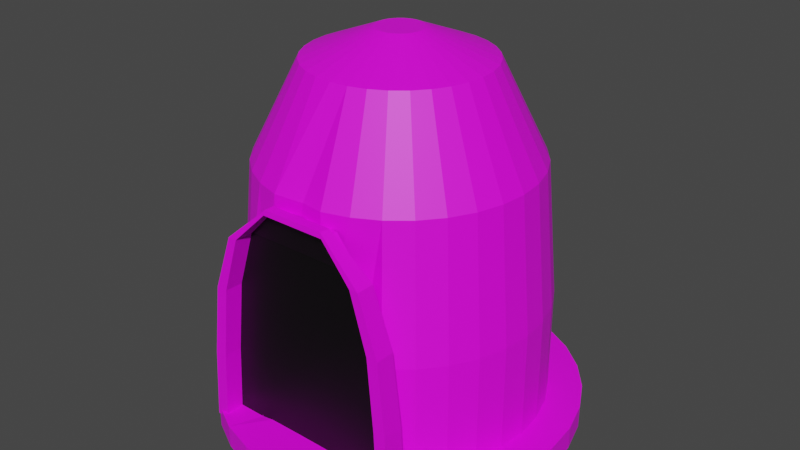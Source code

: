 # Source: Furnace.blend  (saved by Blender 2.80.75; exported with 4.5.12 LTS)
import bpy
from mathutils import Matrix  # noqa: F401  (used for matrix-valued properties, if any)

bpy.ops.wm.read_factory_settings(use_empty=True)
scene = bpy.context.scene
scene.name = 'Scene'

# ---- collections
col_collection = bpy.data.collections.new('Collection'); scene.collection.children.link(col_collection)

# ---- images (referenced by path relative to the original .blend; pixels are not part of the script)
import os
ASSET_DIR = os.environ.get("B2B_ASSET_DIR", "")  # directory of the original .blend (textures are referenced by path, not embedded)
HERE = os.path.dirname(os.path.abspath(__file__))  # packed textures are extracted next to this script under _unpacked/

def load_image(name, relpath, width, height, colorspace="sRGB"):
    """Load a texture the original file referenced (path relative to the .blend, or extracted next to this script)."""
    p = next((c for c in (os.path.join(HERE, relpath), os.path.join(ASSET_DIR, relpath)) if relpath and os.path.exists(c)), "")
    if p:
        img = bpy.data.images.load(p, check_existing=True)
        img.name = name
    else:  # same state as the original file: an image datablock whose file is absent (Cycles renders it pink)
        img = bpy.data.images.new(name, width, height)
        img.source = "FILE"
        img.filepath = "//" + (relpath or name)
    img.colorspace_settings.name = colorspace
    return img
img_stone_jpg = load_image('Stone.jpg', 'Stone.jpg', 1024, 1024, 'sRGB')

# ---- materials (node trees are filled in below, after node groups)
mat_material_001 = bpy.data.materials.new('Material.001')
mat_material_001.use_transparent_shadow = False
mat_material_002 = bpy.data.materials.new('Material.002')
mat_material_002.use_transparent_shadow = False
mat_material_003 = bpy.data.materials.new('Material.003')
mat_material_003.use_transparent_shadow = False

# ---- material node trees
mat_material_001.use_nodes = True; mat_material_001.node_tree.nodes.clear()
_N = mat_material_001.node_tree.nodes; _L = mat_material_001.node_tree.links
n0 = _N.new('ShaderNodeOutputMaterial'); n0.name = 'Material Output'; n0.location = (300, 300)
n1 = _N.new('ShaderNodeBsdfPrincipled'); n1.name = 'Principled BSDF'; n1.location = (10, 300)
n1.distribution = 'GGX'
n1.subsurface_method = 'BURLEY'
n1.inputs[3].default_value = 1.45
n1.inputs[27].default_value = (0.0, 0.0, 0.0, 1.0)
n1.inputs[28].default_value = 1.0
n2 = _N.new('ShaderNodeTexImage'); n2.name = 'Image Texture'; n2.location = (-280, 280)
n2.image = img_stone_jpg
_L.new(n1.outputs[0], n0.inputs[0])
_L.new(n2.outputs[0], n1.inputs[0])
n0.is_active_output = True
mat_material_002.use_nodes = True; mat_material_002.node_tree.nodes.clear()
_N = mat_material_002.node_tree.nodes; _L = mat_material_002.node_tree.links
n0 = _N.new('ShaderNodeOutputMaterial'); n0.name = 'Material Output'; n0.location = (300, 300)
n1 = _N.new('ShaderNodeBsdfPrincipled'); n1.name = 'Principled BSDF'; n1.location = (10, 300)
n1.distribution = 'GGX'
n1.subsurface_method = 'BURLEY'
n1.inputs[3].default_value = 1.45
n1.inputs[27].default_value = (0.0, 0.0, 0.0, 1.0)
n1.inputs[28].default_value = 1.0
n2 = _N.new('ShaderNodeTexImage'); n2.name = 'Image Texture'; n2.location = (-280, 280)
n2.image = img_stone_jpg
_L.new(n1.outputs[0], n0.inputs[0])
_L.new(n2.outputs[0], n1.inputs[0])
n0.is_active_output = True
mat_material_003.use_nodes = True; mat_material_003.node_tree.nodes.clear()
_N = mat_material_003.node_tree.nodes; _L = mat_material_003.node_tree.links
n0 = _N.new('ShaderNodeOutputMaterial'); n0.name = 'Material Output'; n0.location = (300, 300)
n1 = _N.new('ShaderNodeBsdfPrincipled'); n1.name = 'Principled BSDF'; n1.location = (10, 300)
n1.distribution = 'GGX'
n1.subsurface_method = 'BURLEY'
n1.inputs[0].default_value = (0.0, 0.0, 0.0, 1.0)
n1.inputs[3].default_value = 1.45
n1.inputs[27].default_value = (0.0, 0.0, 0.0, 1.0)
n1.inputs[28].default_value = 1.0
_L.new(n1.outputs[0], n0.inputs[0])
n0.is_active_output = True

# ---- world
world_world = bpy.data.worlds.new('World'); scene.world = world_world
world_world.use_nodes = True; world_world.node_tree.nodes.clear()
_N = world_world.node_tree.nodes; _L = world_world.node_tree.links
n0 = _N.new('ShaderNodeOutputWorld'); n0.name = 'World Output'; n0.location = (300, 300)
n1 = _N.new('ShaderNodeBackground'); n1.name = 'Background'; n1.location = (10, 300)
n1.inputs[0].default_value = (0.05088, 0.05088, 0.05088, 1.0)
_L.new(n1.outputs[0], n0.inputs[0])
n0.is_active_output = True
world_world.color = (0.05088, 0.05088, 0.05088)
world_world.use_sun_shadow = False
world_world.sun_shadow_jitter_overblur = 0.0

# ---- meshes
me_cylinder = bpy.data.meshes.new('Cylinder')
me_cylinder.from_pydata([(-8.104e-05, 0.8131, -0.1053), (-8.11e-05, 0.6609, -0.001799), (0.1584, 0.7975, -0.1053), (0.1288, 0.6482, -0.001799), (0.3109, 0.7512, -0.1053), (0.2526, 0.6106, -0.001799), (0.4514, 0.6761, -0.1053), (0.3668, 0.5496, -0.001799), (0.5745, 0.5751, -0.1053), (0.4669, 0.4675, -0.001799), (0.6756, 0.452, -0.1053), (0.549, 0.3674, -0.001799), (0.7507, 0.3115, -0.1053), (0.61, 0.2532, -0.001799), (0.7969, 0.159, -0.1053), (0.6476, 0.1293, -0.001799), (0.8125, 0.0005037, -0.1053), (0.6603, 0.0005037, -0.001799), (0.7969, -0.158, -0.1053), (0.6476, -0.1283, -0.001799), (0.7507, -0.3105, -0.1053), (0.61, -0.2522, -0.001799), (0.6756, -0.4509, -0.1053), (0.549, -0.3664, -0.001799), (0.5745, -0.5741, -0.1053), (0.4669, -0.4665, -0.001799), (0.4514, -0.6751, -0.1053), (0.3668, -0.5486, -0.001799), (0.3109, -0.7502, -0.1053), (0.2526, -0.6096, -0.001799), (0.1584, -0.7965, -0.1053), (0.09933, -0.5635, 0.0103), (-8.13e-05, -0.8121, -0.1053), (-0.0295, -0.5761, 0.0103), (-0.1586, -0.7965, -0.1053), (-0.1583, -0.5635, 0.0103), (-0.311, -0.7502, -0.1053), (-0.2528, -0.6096, -0.001799), (-0.4515, -0.6751, -0.1053), (-0.367, -0.5486, -0.001799), (-0.5747, -0.5741, -0.1053), (-0.467, -0.4665, -0.001799), (-0.6757, -0.4509, -0.1053), (-0.5492, -0.3664, -0.001799), (-0.7508, -0.3105, -0.1053), (-0.6102, -0.2522, -0.001799), (-0.7971, -0.158, -0.1053), (-0.6478, -0.1283, -0.001799), (-0.8127, 0.0005044, -0.1053), (-0.6605, 0.0005043, -0.001799), (-0.7971, 0.159, -0.1053), (-0.6478, 0.1293, -0.001799), (-0.7508, 0.3115, -0.1053), (-0.6102, 0.2532, -0.001799), (-0.6757, 0.452, -0.1053), (-0.5492, 0.3674, -0.001799), (-0.5747, 0.5751, -0.1053), (-0.467, 0.4675, -0.001799), (-0.4515, 0.6761, -0.1053), (-0.367, 0.5496, -0.001799), (-0.311, 0.7512, -0.1053), (-0.2528, 0.6106, -0.001799), (-0.1586, 0.7975, -0.1053), (-0.1289, 0.6482, -0.001799), (0.1584, 0.7975, -0.001799), (-8.104e-05, 0.8131, -0.001799), (0.3109, 0.7512, -0.001799), (0.4514, 0.6761, -0.001799), (0.5745, 0.5751, -0.001799), (0.6756, 0.452, -0.001799), (0.7507, 0.3115, -0.001799), (0.7969, 0.159, -0.001799), (0.8125, 0.0005037, -0.001799), (0.7969, -0.158, -0.001799), (0.7507, -0.3105, -0.001799), (0.6756, -0.4509, -0.001799), (0.5745, -0.5741, -0.001799), (0.4514, -0.6751, -0.001799), (0.3109, -0.7502, -0.001799), (0.1584, -0.7965, -0.001799), (-8.13e-05, -0.8121, -0.001799), (-0.1586, -0.7965, -0.001799), (-0.311, -0.7502, -0.001799), (-0.4515, -0.6751, -0.001799), (-0.5747, -0.5741, -0.001799), (-0.6757, -0.4509, -0.001799), (-0.7508, -0.3105, -0.001799), (-0.7971, -0.158, -0.001799), (-0.8127, 0.0005044, -0.001799), (-0.7971, 0.159, -0.001799), (-0.7508, 0.3115, -0.001799), (-0.6757, 0.452, -0.001799), (-0.5747, 0.5751, -0.001799), (-0.4515, 0.6761, -0.001799), (-0.311, 0.7512, -0.001799), (-0.1586, 0.7975, -0.001799), (-8.11e-05, 0.6609, 0.4777), (0.1288, 0.6482, 0.4777), (0.2526, 0.6106, 0.4777), (0.3668, 0.5496, 0.4777), (0.4669, 0.4675, 0.4777), (0.549, 0.3674, 0.4777), (0.61, 0.2532, 0.4777), (0.6476, 0.1293, 0.4777), (0.6603, 0.0005037, 0.4777), (0.6476, -0.1283, 0.4777), (0.61, -0.2522, 0.4777), (0.549, -0.3664, 0.4777), (0.4669, -0.4665, 0.4777), (0.3668, -0.5486, 0.4777), (0.2526, -0.5364, 0.4741), (0.1361, -0.5999, 0.6146), (0.009457, -0.5903, 0.484), (-0.1289, -0.574, 0.4741), (-0.2419, -0.5704, 0.4698), (-0.367, -0.5486, 0.4777), (-0.467, -0.4665, 0.4777), (-0.5492, -0.3664, 0.4777), (-0.6102, -0.2522, 0.4777), (-0.6478, -0.1283, 0.4777), (-0.6605, 0.0005043, 0.4777), (-0.6478, 0.1293, 0.4777), (-0.6102, 0.2532, 0.4777), (-0.5492, 0.3674, 0.4777), (-0.467, 0.4675, 0.4777), (-0.367, 0.5496, 0.4777), (-0.2528, 0.6106, 0.4777), (-0.1289, 0.6482, 0.4777), (-8.108e-05, 0.6077, 1.083), (0.1184, 0.596, 1.083), (0.2323, 0.5614, 1.083), (0.3372, 0.5053, 1.083), (0.4292, 0.4298, 1.083), (0.5047, 0.3378, 1.083), (0.5609, 0.2328, 1.083), (0.5954, 0.119, 1.083), (0.6071, 0.0005037, 1.083), (0.5954, -0.1179, 1.083), (0.5609, -0.2318, 1.083), (0.5047, -0.3368, 1.083), (0.4292, -0.4288, 1.083), (0.3372, -0.5043, 1.083), (0.2323, -0.5604, 1.083), (0.1184, -0.595, 1.083), (0.0169, -0.5806, 1.081), (-0.1185, -0.595, 1.083), (-0.2324, -0.5604, 1.083), (-0.3374, -0.5043, 1.083), (-0.4294, -0.4288, 1.083), (-0.5049, -0.3368, 1.083), (-0.561, -0.2318, 1.083), (-0.5956, -0.1179, 1.083), (-0.6072, 0.0005042, 1.083), (-0.5956, 0.119, 1.083), (-0.561, 0.2329, 1.083), (-0.5049, 0.3378, 1.083), (-0.4294, 0.4298, 1.083), (-0.3374, 0.5053, 1.083), (-0.2324, 0.5614, 1.083), (-0.1185, 0.596, 1.083), (-8.105e-05, 0.4003, 1.5), (0.07791, 0.3926, 1.5), (0.1529, 0.3698, 1.5), (0.222, 0.3329, 1.5), (0.2826, 0.2832, 1.5), (0.3323, 0.2226, 1.5), (0.3693, 0.1535, 1.5), (0.392, 0.07849, 1.5), (0.3997, 0.0005037, 1.5), (0.392, -0.07749, 1.5), (0.3693, -0.1525, 1.5), (0.3323, -0.2216, 1.5), (0.2826, -0.2822, 1.5), (0.222, -0.3319, 1.5), (0.1529, -0.3688, 1.5), (0.07791, -0.3916, 1.5), (-8.114e-05, -0.3993, 1.5), (-0.07807, -0.3916, 1.5), (-0.1531, -0.3688, 1.5), (-0.2222, -0.3319, 1.5), (-0.2828, -0.2822, 1.5), (-0.3325, -0.2216, 1.5), (-0.3694, -0.1525, 1.5), (-0.3922, -0.07749, 1.5), (-0.3998, 0.0005041, 1.5), (-0.3922, 0.07849, 1.5), (-0.3694, 0.1535, 1.5), (-0.3325, 0.2226, 1.5), (-0.2828, 0.2832, 1.5), (-0.2222, 0.3329, 1.5), (-0.1531, 0.3698, 1.5), (-0.07807, 0.3926, 1.5), (-8.093e-05, 0.1033, 1.618), (0.01997, 0.1013, 1.618), (0.03926, 0.09547, 1.618), (0.05703, 0.08597, 1.618), (0.07261, 0.07319, 1.618), (0.08539, 0.05761, 1.618), (0.09489, 0.03984, 1.618), (0.1007, 0.02056, 1.618), (0.1027, 0.0005038, 1.618), (0.1007, -0.01955, 1.618), (0.09489, -0.03883, 1.618), (0.08539, -0.05661, 1.618), (0.07261, -0.07218, 1.618), (0.05703, -0.08497, 1.618), (0.03926, -0.09447, 1.618), (0.01997, -0.1003, 1.618), (-8.096e-05, -0.1023, 1.618), (-0.02014, -0.1003, 1.618), (-0.03942, -0.09447, 1.618), (-0.05719, -0.08497, 1.618), (-0.07277, -0.07218, 1.618), (-0.08555, -0.05661, 1.618), (-0.09505, -0.03883, 1.618), (-0.1009, -0.01955, 1.618), (-0.1029, 0.0005039, 1.618), (-0.1009, 0.02056, 1.618), (-0.09505, 0.03984, 1.618), (-0.08555, 0.05761, 1.618), (-0.07277, 0.07319, 1.618), (-0.05719, 0.08597, 1.618), (-0.03942, 0.09547, 1.618), (-0.02013, 0.1013, 1.618)], [], [(0, 65, 64, 2), (2, 64, 66, 4), (4, 66, 67, 6), (6, 67, 68, 8), (8, 68, 69, 10), (10, 69, 70, 12), (12, 70, 71, 14), (14, 71, 72, 16), (16, 72, 73, 18), (18, 73, 74, 20), (20, 74, 75, 22), (22, 75, 76, 24), (24, 76, 77, 26), (26, 77, 78, 28), (28, 78, 79, 30), (30, 79, 80, 32), (32, 80, 81, 34), (34, 81, 82, 36), (36, 82, 83, 38), (38, 83, 84, 40), (40, 84, 85, 42), (42, 85, 86, 44), (44, 86, 87, 46), (46, 87, 88, 48), (48, 88, 89, 50), (50, 89, 90, 52), (52, 90, 91, 54), (54, 91, 92, 56), (56, 92, 93, 58), (58, 93, 94, 60), (39, 37, 114, 115), (60, 94, 95, 62), (62, 95, 65, 0), (0, 2, 4, 6, 8, 10, 12, 14, 16, 18, 20, 22, 24, 26, 28, 30, 32, 34, 36, 38, 40, 42, 44, 46, 48, 50, 52, 54, 56, 58, 60, 62), (1, 3, 64, 65), (3, 5, 66, 64), (5, 7, 67, 66), (7, 9, 68, 67), (9, 11, 69, 68), (11, 13, 70, 69), (13, 15, 71, 70), (15, 17, 72, 71), (17, 19, 73, 72), (19, 21, 74, 73), (21, 23, 75, 74), (23, 25, 76, 75), (25, 27, 77, 76), (27, 29, 78, 77), (29, 31, 79, 78), (31, 33, 80, 79), (33, 35, 81, 80), (35, 37, 82, 81), (37, 39, 83, 82), (39, 41, 84, 83), (41, 43, 85, 84), (43, 45, 86, 85), (45, 47, 87, 86), (47, 49, 88, 87), (49, 51, 89, 88), (51, 53, 90, 89), (53, 55, 91, 90), (55, 57, 92, 91), (57, 59, 93, 92), (59, 61, 94, 93), (61, 63, 95, 94), (63, 1, 65, 95), (118, 117, 149, 150), (13, 11, 101, 102), (41, 39, 115, 116), (15, 13, 102, 103), (43, 41, 116, 117), (17, 15, 103, 104), (45, 43, 117, 118), (19, 17, 104, 105), (47, 45, 118, 119), (21, 19, 105, 106), (49, 47, 119, 120), (23, 21, 106, 107), (51, 49, 120, 121), (25, 23, 107, 108), (53, 51, 121, 122), (27, 25, 108, 109), (55, 53, 122, 123), (29, 27, 109, 110), (3, 1, 96, 97), (57, 55, 123, 124), (31, 29, 110, 111), (5, 3, 97, 98), (59, 57, 124, 125), (33, 31, 111, 112), (7, 5, 98, 99), (61, 59, 125, 126), (35, 33, 112, 113), (9, 7, 99, 100), (63, 61, 126, 127), (37, 35, 113, 114), (11, 9, 100, 101), (1, 63, 127, 96), (153, 152, 184, 185), (105, 104, 136, 137), (119, 118, 150, 151), (106, 105, 137, 138), (120, 119, 151, 152), (107, 106, 138, 139), (121, 120, 152, 153), (108, 107, 139, 140), (122, 121, 153, 154), (109, 108, 140, 141), (123, 122, 154, 155), (110, 109, 141, 142), (97, 96, 128, 129), (124, 123, 155, 156), (111, 110, 142, 143), (98, 97, 129, 130), (125, 124, 156, 157), (112, 111, 143, 144), (99, 98, 130, 131), (126, 125, 157, 158), (113, 112, 144, 145), (100, 99, 131, 132), (127, 126, 158, 159), (114, 113, 145, 146), (101, 100, 132, 133), (96, 127, 159, 128), (115, 114, 146, 147), (102, 101, 133, 134), (116, 115, 147, 148), (103, 102, 134, 135), (117, 116, 148, 149), (104, 103, 135, 136), (188, 187, 219, 220), (140, 139, 171, 172), (154, 153, 185, 186), (141, 140, 172, 173), (155, 154, 186, 187), (142, 141, 173, 174), (129, 128, 160, 161), (156, 155, 187, 188), (143, 142, 174, 175), (130, 129, 161, 162), (157, 156, 188, 189), (144, 143, 175, 176), (131, 130, 162, 163), (158, 157, 189, 190), (145, 144, 176, 177), (132, 131, 163, 164), (159, 158, 190, 191), (146, 145, 177, 178), (133, 132, 164, 165), (128, 159, 191, 160), (147, 146, 178, 179), (134, 133, 165, 166), (148, 147, 179, 180), (135, 134, 166, 167), (149, 148, 180, 181), (136, 135, 167, 168), (150, 149, 181, 182), (137, 136, 168, 169), (151, 150, 182, 183), (138, 137, 169, 170), (152, 151, 183, 184), (139, 138, 170, 171), (193, 192, 223, 222, 221, 220, 219, 218, 217, 216, 215, 214, 213, 212, 211, 210, 209, 208, 207, 206, 205, 204, 203, 202, 201, 200, 199, 198, 197, 196, 195, 194), (175, 174, 206, 207), (162, 161, 193, 194), (189, 188, 220, 221), (176, 175, 207, 208), (163, 162, 194, 195), (190, 189, 221, 222), (177, 176, 208, 209), (164, 163, 195, 196), (191, 190, 222, 223), (178, 177, 209, 210), (165, 164, 196, 197), (160, 191, 223, 192), (179, 178, 210, 211), (166, 165, 197, 198), (180, 179, 211, 212), (167, 166, 198, 199), (181, 180, 212, 213), (168, 167, 199, 200), (182, 181, 213, 214), (169, 168, 200, 201), (183, 182, 214, 215), (170, 169, 201, 202), (184, 183, 215, 216), (171, 170, 202, 203), (185, 184, 216, 217), (172, 171, 203, 204), (186, 185, 217, 218), (173, 172, 204, 205), (187, 186, 218, 219), (174, 173, 205, 206), (161, 160, 192, 193)])
_uv = me_cylinder.uv_layers.new(name='UVMap')
_uv.uv.foreach_set('vector', [1.592, 1.287, 1.694, 1.287, 1.7, 1.535, 1.598, 1.535, 1.598, 1.535, 1.7, 1.535, 1.709, 1.758, 1.607, 1.758, 1.607, 1.758, 1.709, 1.758, 1.72, 1.949, 1.619, 1.949, 1.487, -0.1695, 1.589, -0.1713, 1.578, 0.01895, 1.477, 0.02071, 1.477, 0.02071, 1.578, 0.01895, 1.571, 0.2426, 1.469, 0.2444, 1.469, 0.2444, 1.571, 0.2426, 1.566, 0.491, 1.464, 0.4928, 1.464, 0.4928, 1.566, 0.491, 1.564, 0.7547, 1.463, 0.7564, 1.463, 0.7564, 1.564, 0.7547, 1.566, 1.023, 1.464, 1.025, 1.464, 1.025, 1.566, 1.023, 1.571, 1.287, 1.469, 1.289, 1.469, 1.289, 1.571, 1.287, 1.578, 1.535, 1.477, 1.537, 1.477, 1.537, 1.578, 1.535, 1.589, 1.759, 1.487, 1.76, 1.361, -0.1704, 1.463, -0.1713, 1.454, 0.0265, 1.352, 0.02737, 1.352, 0.02737, 1.454, 0.0265, 1.448, 0.256, 1.346, 0.2569, 1.346, 0.2569, 1.448, 0.256, 1.444, 0.5084, 1.342, 0.5093, 1.342, 0.5093, 1.444, 0.5084, 1.442, 0.774, 1.34, 0.7748, 1.34, 0.7748, 1.442, 0.774, 1.444, 1.043, 1.342, 1.043, 1.342, 1.043, 1.444, 1.043, 1.448, 1.304, 1.346, 1.305, 1.346, 1.305, 1.448, 1.304, 1.454, 1.548, 1.352, 1.548, 1.352, 1.548, 1.454, 1.548, 1.463, 1.765, 1.361, 1.766, 1.239, -0.1713, 1.34, -0.1713, 1.331, 0.05219, 1.23, 0.05219, 1.23, 0.05219, 1.331, 0.05219, 1.325, 0.3005, 1.224, 0.3005, 1.224, 0.3005, 1.325, 0.3005, 1.322, 0.5641, 1.22, 0.5641, 1.22, 0.5641, 1.322, 0.5641, 1.322, 0.8329, 1.22, 0.8329, 1.22, 0.8329, 1.322, 0.8329, 1.325, 1.097, 1.224, 1.097, 1.224, 1.097, 1.325, 1.097, 1.331, 1.345, 1.23, 1.345, 1.23, 1.345, 1.331, 1.345, 1.34, 1.568, 1.239, 1.568, 1.619, -0.1713, 1.72, -0.1713, 1.709, 0.01876, 1.607, 0.01876, 1.607, 0.01876, 1.709, 0.01876, 1.7, 0.2423, 1.598, 0.2423, 1.598, 0.2423, 1.7, 0.2423, 1.694, 0.4906, 1.592, 0.4906, 1.592, 0.4906, 1.694, 0.4906, 1.69, 0.7542, 1.589, 0.7542, 1.589, -2.74, 1.692, -2.751, 1.708, -1.953, 1.589, -1.934, 1.589, 0.7542, 1.69, 0.7542, 1.69, 1.023, 1.589, 1.023, 1.589, 1.023, 1.69, 1.023, 1.694, 1.287, 1.592, 1.287, -1.811, -0.9991, -1.842, -1.263, -1.842, -1.532, -1.811, -1.795, -1.751, -2.043, -1.664, -2.267, -1.553, -2.457, -1.422, -2.606, -1.277, -2.709, -1.123, -2.762, -0.9653, -2.762, -0.8111, -2.709, -0.6659, -2.606, -0.5351, -2.457, -0.424, -2.267, -0.3366, -2.043, -0.2765, -1.795, -0.2458, -1.532, -0.2458, -1.263, -0.2765, -0.9991, -0.3366, -0.7508, -0.424, -0.5273, -0.5351, -0.3372, -0.6659, -0.1879, -0.8111, -0.08504, -0.9653, -0.0326, -1.123, -0.0326, -1.277, -0.08504, -1.422, -0.1879, -1.553, -0.3372, -1.664, -0.5273, -1.751, -0.7508, -1.108, 0.223, -1.233, 0.2656, -1.277, 0.01984, -1.123, -0.0326, -1.233, 0.2656, -1.351, 0.3492, -1.422, 0.1227, -1.277, 0.01984, -1.351, 0.3492, -1.457, 0.4706, -1.553, 0.272, -1.422, 0.1227, -1.457, 0.4706, -1.548, 0.625, -1.664, 0.4621, -1.553, 0.272, -1.548, 0.625, -1.619, 0.8067, -1.751, 0.6856, -1.664, 0.4621, -1.619, 0.8067, -1.668, 1.008, -1.811, 0.9339, -1.751, 0.6856, -1.668, 1.008, -1.693, 1.223, -1.842, 1.198, -1.811, 0.9339, -1.693, 1.223, -1.693, 1.441, -1.842, 1.466, -1.842, 1.198, -1.693, 1.441, -1.668, 1.655, -1.811, 1.73, -1.842, 1.466, -1.668, 1.655, -1.619, 1.857, -1.751, 1.978, -1.811, 1.73, -1.619, 1.857, -1.548, 2.039, -1.664, 2.202, -1.751, 1.978, -1.548, 2.039, -1.457, 2.193, -1.553, 2.392, -1.664, 2.202, -1.457, 2.193, -1.351, 2.315, -1.422, 2.541, -1.553, 2.392, -1.351, 2.315, -1.233, 2.398, -1.277, 2.644, -1.422, 2.541, -1.233, 2.398, -1.087, 2.295, -1.123, 2.696, -1.277, 2.644, -1.087, 2.295, -0.9592, 2.295, -0.9653, 2.696, -1.123, 2.696, -0.9592, 2.295, -0.8339, 2.253, -0.8111, 2.644, -0.9653, 2.696, -0.8339, 2.253, -0.7367, 2.315, -0.6659, 2.541, -0.8111, 2.644, -0.7367, 2.315, -0.6304, 2.193, -0.5351, 2.392, -0.6659, 2.541, -0.6304, 2.193, -0.5401, 2.039, -0.424, 2.202, -0.5351, 2.392, -0.5401, 2.039, -0.4691, 1.857, -0.3366, 1.978, -0.424, 2.202, -0.4691, 1.857, -0.4202, 1.655, -0.2765, 1.73, -0.3366, 1.978, -0.4202, 1.655, -0.3953, 1.441, -0.2458, 1.466, -0.2765, 1.73, -0.3953, 1.441, -0.3953, 1.223, -0.2458, 1.198, -0.2458, 1.466, -0.3953, 1.223, -0.4202, 1.008, -0.2765, 0.9339, -0.2458, 1.198, -0.4202, 1.008, -0.4691, 0.8067, -0.3366, 0.6856, -0.2765, 0.9339, -0.4691, 0.8067, -0.5401, 0.625, -0.424, 0.4621, -0.3366, 0.6856, -0.5401, 0.625, -0.6304, 0.4706, -0.5351, 0.272, -0.424, 0.4621, -0.6304, 0.4706, -0.7367, 0.3492, -0.6659, 0.1227, -0.5351, 0.272, -0.7367, 0.3492, -0.8547, 0.2656, -0.8111, 0.01984, -0.6659, 0.1227, -0.8547, 0.2656, -0.98, 0.223, -0.9653, -0.0326, -0.8111, 0.01984, -0.98, 0.223, -1.108, 0.223, -1.123, -0.0326, -0.9653, -0.0326, 0.3219, -1.957, 0.4472, -1.952, 0.432, -0.928, 0.3168, -0.9321, 0.3569, -0.1669, 0.4749, -0.1583, 0.4749, 0.6465, 0.3569, 0.6379, 0.5653, -2.749, 0.6715, -2.736, 0.6715, -1.931, 0.5653, -1.944, 0.2316, -0.1713, 0.3569, -0.1669, 0.3569, 0.6379, 0.2316, 0.6335, 0.4472, -2.757, 0.5653, -2.749, 0.5653, -1.944, 0.4472, -1.952, 0.1038, -0.1713, 0.2316, -0.1713, 0.2316, 0.6335, 0.1038, 0.6335, 0.3219, -2.762, 0.4472, -2.757, 0.4472, -1.952, 0.3219, -1.957, -0.02151, -0.1669, 0.1038, -0.1713, 0.1038, 0.6335, -0.02151, 0.6379, 0.1941, -2.762, 0.3219, -2.762, 0.3219, -1.957, 0.1942, -1.957, -0.1396, -0.1583, -0.02151, -0.1669, -0.02151, 0.6379, -0.1396, 0.6465, 0.06884, -2.757, 0.1941, -2.762, 0.1942, -1.957, 0.06884, -1.952, -0.2458, -0.1458, -0.1396, -0.1583, -0.1396, 0.6465, -0.2458, 0.659, -0.04921, -2.749, 0.06884, -2.757, 0.06884, -1.952, -0.04921, -1.944, 2.415, -2.745, 2.509, -2.732, 2.509, -1.926, 2.415, -1.939, -0.1554, -2.736, -0.04921, -2.749, -0.04921, -1.944, -0.1554, -1.931, 2.306, -2.755, 2.415, -2.745, 2.415, -1.939, 2.306, -1.949, -0.2458, -2.72, -0.1554, -2.736, -0.1554, -1.931, -0.2458, -1.915, 2.186, -2.762, 2.306, -2.755, 2.306, -1.949, 2.196, -1.951, 1.392, -0.1843, 1.274, -0.1757, 1.274, -0.9805, 1.392, -0.9891, 0.7777, -0.1843, 0.6715, -0.1968, 0.6715, -1.002, 0.7777, -0.9891, 2.043, -2.731, 2.186, -2.762, 2.196, -1.951, 2.073, -1.722, 1.498, -0.1968, 1.392, -0.1843, 1.392, -0.9891, 1.498, -1.002, 0.8958, -0.1757, 0.7777, -0.1843, 0.7777, -0.9891, 0.8958, -0.9805, 1.915, -2.731, 2.043, -2.731, 2.073, -1.722, 1.951, -1.937, 1.589, -0.2127, 1.498, -0.1968, 1.498, -1.002, 1.589, -1.018, 1.021, -0.1713, 0.8958, -0.1757, 0.8958, -0.9805, 1.021, -0.9761, 1.791, -2.726, 1.915, -2.731, 1.951, -1.937, 1.818, -1.949, 0.5812, -0.1458, 0.6715, -0.1299, 0.6715, 0.6749, 0.5812, 0.659, 1.149, -0.1713, 1.021, -0.1713, 1.021, -0.9761, 1.149, -0.9761, 1.692, -2.751, 1.791, -2.726, 1.818, -1.949, 1.708, -1.953, 0.4749, -0.1583, 0.5812, -0.1458, 0.5812, 0.659, 0.4749, 0.6465, 1.274, -0.1757, 1.149, -0.1713, 1.149, -0.9761, 1.274, -0.9805, -0.02444, -0.9201, 0.08409, -0.928, 0.1435, -0.1937, 0.07205, -0.1885, -0.02151, 0.6379, 0.1038, 0.6335, 0.109, 1.658, -0.006259, 1.662, 0.1942, -1.957, 0.3219, -1.957, 0.3168, -0.9321, 0.1993, -0.9321, -0.1396, 0.6465, -0.02151, 0.6379, -0.006259, 1.662, -0.1148, 1.67, 0.06884, -1.952, 0.1942, -1.957, 0.1993, -0.9321, 0.08409, -0.928, -0.2458, 0.659, -0.1396, 0.6465, -0.1148, 1.67, -0.2125, 1.682, -0.04921, -1.944, 0.06884, -1.952, 0.08409, -0.928, -0.02444, -0.9201, 2.415, -1.939, 2.509, -1.926, 2.47, -0.9038, 2.383, -0.9157, -0.1554, -1.931, -0.04921, -1.944, -0.02444, -0.9201, -0.1221, -0.9086, 2.306, -1.949, 2.415, -1.939, 2.383, -0.9157, 2.283, -0.9249, -0.2458, -1.915, -0.1554, -1.931, -0.1221, -0.9086, -0.2052, -0.894, 2.196, -1.951, 2.306, -1.949, 2.283, -0.9249, 2.173, -0.931, 1.392, -0.9891, 1.274, -0.9805, 1.259, -2.005, 1.367, -2.013, 0.7777, -0.9891, 0.6715, -1.002, 0.7048, -2.024, 0.8025, -2.013, 2.073, -1.722, 2.196, -1.951, 2.173, -0.931, 2.057, -0.9337, 1.498, -1.002, 1.392, -0.9891, 1.367, -2.013, 1.465, -2.024, 0.8958, -0.9805, 0.7777, -0.9891, 0.8025, -2.013, 0.911, -2.005, 1.951, -1.937, 2.073, -1.722, 2.057, -0.9337, 1.96, -0.9329, 1.589, -1.018, 1.498, -1.002, 1.465, -2.024, 1.548, -2.039, 1.021, -0.9761, 0.8958, -0.9805, 0.911, -2.005, 1.026, -2.001, 1.818, -1.949, 1.951, -1.937, 1.96, -0.9329, 1.825, -0.9288, 0.5812, 0.659, 0.6715, 0.6749, 0.6309, 1.696, 0.5478, 1.682, 1.149, -0.9761, 1.021, -0.9761, 1.026, -2.001, 1.144, -2.001, 1.708, -1.953, 1.818, -1.949, 1.825, -0.9288, 1.719, -0.9214, 0.4749, 0.6465, 0.5812, 0.659, 0.5478, 1.682, 0.4502, 1.67, 1.274, -0.9805, 1.149, -0.9761, 1.144, -2.001, 1.259, -2.005, 1.589, -1.934, 1.708, -1.953, 1.719, -0.9214, 1.624, -0.911, 0.3569, 0.6379, 0.4749, 0.6465, 0.4502, 1.67, 0.3416, 1.662, 0.5653, -1.944, 0.6715, -1.931, 0.6382, -0.9086, 0.5405, -0.9201, 0.2316, 0.6335, 0.3569, 0.6379, 0.3416, 1.662, 0.2264, 1.658, 0.4472, -1.952, 0.5653, -1.944, 0.5405, -0.9201, 0.432, -0.928, 0.1038, 0.6335, 0.2316, 0.6335, 0.2264, 1.658, 0.109, 1.658, -0.2011, 3.408, -0.2307, 3.286, 0.04971, 3.141, 0.05733, 3.173, 2.383, -0.9157, 2.47, -0.9038, 2.317, -0.1825, 2.26, -0.1904, -0.1221, -0.9086, -0.02444, -0.9201, 0.07205, -0.1885, 0.007735, -0.1809, 2.283, -0.9249, 2.383, -0.9157, 2.26, -0.1904, 2.194, -0.1964, -0.2052, -0.894, -0.1221, -0.9086, 0.007735, -0.1809, -0.04696, -0.1713, 2.173, -0.931, 2.283, -0.9249, 2.194, -0.1964, 2.122, -0.2004, 1.367, -2.013, 1.259, -2.005, 1.2, -2.739, 1.271, -2.744, 0.8025, -2.013, 0.7048, -2.024, 0.8347, -2.752, 0.899, -2.744, 2.057, -0.9337, 2.173, -0.931, 2.122, -0.2004, 2.045, -0.2022, 1.465, -2.024, 1.367, -2.013, 1.271, -2.744, 1.335, -2.752, 0.911, -2.005, 0.8025, -2.013, 0.899, -2.744, 0.9705, -2.739, 1.96, -0.9329, 2.057, -0.9337, 2.045, -0.2022, 1.968, -0.2017, 1.548, -2.039, 1.465, -2.024, 1.335, -2.752, 1.39, -2.762, 1.026, -2.001, 0.911, -2.005, 0.9705, -2.739, 1.046, -2.737, 1.825, -0.9288, 1.96, -0.9329, 1.968, -0.2017, 1.893, -0.199, 0.5478, 1.682, 0.6309, 1.696, 0.4727, 2.419, 0.418, 2.409, 1.144, -2.001, 1.026, -2.001, 1.046, -2.737, 1.124, -2.737, 1.719, -0.9214, 1.825, -0.9288, 1.893, -0.199, 1.823, -0.1941, 0.4502, 1.67, 0.5478, 1.682, 0.418, 2.409, 0.3537, 2.402, 1.259, -2.005, 1.144, -2.001, 1.124, -2.737, 1.2, -2.739, 1.624, -0.911, 1.719, -0.9214, 1.823, -0.1941, 1.76, -0.1873, 0.3416, 1.662, 0.4502, 1.67, 0.3537, 2.402, 0.2822, 2.397, 0.5405, -0.9201, 0.6382, -0.9086, 0.5083, -0.1809, 0.444, -0.1885, 0.2264, 1.658, 0.3416, 1.662, 0.2822, 2.397, 0.2064, 2.394, 0.432, -0.928, 0.5405, -0.9201, 0.444, -0.1885, 0.3726, -0.1937, 0.109, 1.658, 0.2264, 1.658, 0.2064, 2.394, 0.129, 2.394, 0.3168, -0.9321, 0.432, -0.928, 0.3726, -0.1937, 0.2967, -0.1964, -0.006259, 1.662, 0.109, 1.658, 0.129, 2.394, 0.05316, 2.397, 0.1993, -0.9321, 0.3168, -0.9321, 0.2967, -0.1964, 0.2194, -0.1964, -0.1148, 1.67, -0.006259, 1.662, 0.05316, 2.397, -0.0183, 2.402, 0.08409, -0.928, 0.1993, -0.9321, 0.2194, -0.1964, 0.1435, -0.1937, -0.2125, 1.682, -0.1148, 1.67, -0.0183, 2.402, -0.08261, 2.409, 0.1369, 3.263, 0.1173, 3.257, 0.09897, 3.244, 0.08244, 3.225, 0.06837, 3.201, 0.05733, 3.173, 0.04971, 3.141, 0.04583, 3.108, 0.04583, 3.074, 0.04971, 3.04, 0.05733, 3.009, 0.06837, 2.981, 0.08244, 2.957, 0.09897, 2.938, 0.1173, 2.925, 0.1369, 2.918, 0.1567, 2.918, 0.1762, 2.925, 0.1946, 2.938, 0.2112, 2.957, 0.2252, 2.981, 0.2363, 3.009, 0.2439, 3.04, 0.2478, 3.074, 0.2478, 3.108, 0.2439, 3.141, 0.2363, 3.173, 0.2252, 3.201, 0.2112, 3.225, 0.1946, 3.244, 0.1762, 3.257, 0.1567, 3.263, 0.3329, 2.495, 0.3972, 2.569, 0.2112, 2.957, 0.1946, 2.938, 0.1855, 3.762, 0.1082, 3.762, 0.1369, 3.263, 0.1567, 3.263, -0.1581, 3.518, -0.2011, 3.408, 0.05733, 3.173, 0.06837, 3.201, 0.2614, 2.445, 0.3329, 2.495, 0.1946, 2.938, 0.1762, 2.925, 0.2614, 3.736, 0.1855, 3.762, 0.1567, 3.263, 0.1762, 3.257, -0.1034, 3.612, -0.1581, 3.518, 0.06837, 3.201, 0.08244, 3.225, 0.1855, 2.419, 0.2614, 2.445, 0.1762, 2.925, 0.1567, 2.918, 0.3329, 3.685, 0.2614, 3.736, 0.1762, 3.257, 0.1946, 3.244, -0.03913, 3.685, -0.1034, 3.612, 0.08244, 3.225, 0.09897, 3.244, 0.1082, 2.419, 0.1855, 2.419, 0.1567, 2.918, 0.1369, 2.918, 0.3972, 3.612, 0.3329, 3.685, 0.1946, 3.244, 0.2112, 3.225, 0.03233, 3.736, -0.03913, 3.685, 0.09897, 3.244, 0.1173, 3.257, 0.03233, 2.445, 0.1082, 2.419, 0.1369, 2.918, 0.1173, 2.925, 0.4519, 3.518, 0.3972, 3.612, 0.2112, 3.225, 0.2252, 3.201, -0.03913, 2.495, 0.03233, 2.445, 0.1173, 2.925, 0.09897, 2.938, 0.4948, 3.408, 0.4519, 3.518, 0.2252, 3.201, 0.2363, 3.173, -0.1034, 2.569, -0.03913, 2.495, 0.09897, 2.938, 0.08244, 2.957, 0.5244, 3.286, 0.4948, 3.408, 0.2363, 3.173, 0.2439, 3.141, -0.1581, 2.662, -0.1034, 2.569, 0.08244, 2.957, 0.06837, 2.981, 0.5395, 3.157, 0.5244, 3.286, 0.2439, 3.141, 0.2478, 3.108, -0.2011, 2.772, -0.1581, 2.662, 0.06837, 2.981, 0.05733, 3.009, 0.5395, 3.024, 0.5395, 3.157, 0.2478, 3.108, 0.2478, 3.074, -0.2307, 2.895, -0.2011, 2.772, 0.05733, 3.009, 0.04971, 3.04, 0.5244, 2.895, 0.5395, 3.024, 0.2478, 3.074, 0.2439, 3.04, -0.2458, 3.024, -0.2307, 2.895, 0.04971, 3.04, 0.04583, 3.074, 0.4948, 2.772, 0.5244, 2.895, 0.2439, 3.04, 0.2363, 3.009, -0.2458, 3.157, -0.2458, 3.024, 0.04583, 3.074, 0.04583, 3.108, 0.4519, 2.662, 0.4948, 2.772, 0.2363, 3.009, 0.2252, 2.981, -0.2307, 3.286, -0.2458, 3.157, 0.04583, 3.108, 0.04971, 3.141, 0.3972, 2.569, 0.4519, 2.662, 0.2252, 2.981, 0.2112, 2.957, 0.1082, 3.762, 0.03233, 3.736, 0.1173, 3.257, 0.1369, 3.263])
me_cylinder.materials.append(mat_material_001)
me_cylinder.use_remesh_preserve_volume = False
me_cylinder.use_remesh_preserve_attributes = False
me_cylinder.use_mirror_vertex_groups = False
me_cylinder.update()
me_cube_001 = bpy.data.meshes.new('Cube.001')
me_cube_001.from_pydata([(-0.4377, -0.6607, 0.02445), (-0.1002, -0.6335, 1.095), (-0.4377, -0.5614, 0.02445), (-0.1002, -0.5886, 1.095), (0.5201, -0.6607, 0.02445), (0.1825, -0.6335, 1.095), (0.5201, -0.5614, 0.02445), (0.1825, -0.5886, 1.095), (-0.3828, -0.655, 0.6698), (-0.3828, -0.5671, 0.6698), (0.4651, -0.5671, 0.6698), (0.4651, -0.655, 0.6698), (-0.4193, -0.5633, 0.3471), (0.5017, -0.5633, 0.3471), (0.5017, -0.6588, 0.3471), (-0.4193, -0.6588, 0.3471), (-0.2934, -0.6531, 0.9244), (-0.2934, -0.5691, 0.9244), (0.3758, -0.5691, 0.9244), (0.3758, -0.6531, 0.9244), (-0.381, -0.5614, 0.02445), (-0.08345, -0.5886, 1.095), (-0.381, -0.6607, 0.02445), (-0.08345, -0.6335, 1.095), (-0.3326, -0.655, 0.6698), (-0.3326, -0.5671, 0.6698), (-0.3648, -0.5633, 0.3471), (-0.3648, -0.6588, 0.3471), (-0.2538, -0.6531, 0.9244), (-0.2538, -0.5691, 0.9244), (0.1658, -0.5886, 1.095), (0.4633, -0.6607, 0.02445), (0.4149, -0.5671, 0.6698), (0.4471, -0.5633, 0.3471), (0.3361, -0.5691, 0.9244), (0.4633, -0.5614, 0.02445), (0.1658, -0.6335, 1.095), (0.4149, -0.655, 0.6698), (0.4471, -0.6588, 0.3471), (0.3361, -0.6531, 0.9244), (-0.1263, -0.6362, 1.072), (-0.1263, -0.586, 1.072), (0.2086, -0.586, 1.072), (0.2086, -0.6362, 1.072), (-0.1064, -0.6362, 1.072), (-0.1064, -0.586, 1.072), (0.1888, -0.6362, 1.072), (0.1888, -0.586, 1.072), (0.4149, -0.5719, 0.667), (-0.3326, -0.5719, 0.667), (0.4471, -0.5757, 0.3443), (-0.3648, -0.5757, 0.3443), (0.3361, -0.5699, 0.9215), (-0.2538, -0.5699, 0.9215), (-0.381, -0.5776, 0.02156), (-0.1064, -0.553, 1.069), (0.4633, -0.5776, 0.02156), (0.1888, -0.553, 1.069)], [], [(40, 1, 3, 41), (47, 30, 7, 42), (42, 7, 5, 43), (44, 23, 1, 40), (35, 6, 4, 31), (21, 3, 1, 23), (27, 24, 8, 15), (13, 10, 11, 14), (33, 32, 10, 13), (15, 8, 9, 12), (0, 15, 12, 2), (35, 33, 13, 6), (6, 13, 14, 4), (22, 27, 15, 0), (24, 28, 16, 8), (10, 18, 19, 11), (32, 34, 18, 10), (8, 16, 17, 9), (9, 17, 29, 25), (46, 44, 55, 57), (39, 46, 57, 52), (2, 12, 26, 20), (12, 9, 25, 26), (31, 38, 50, 56), (30, 21, 23, 36), (2, 20, 22, 0), (46, 36, 23, 44), (41, 3, 21, 45), (43, 5, 36, 46), (7, 30, 36, 5), (14, 11, 37, 38), (4, 14, 38, 31), (11, 19, 39, 37), (25, 29, 34, 32), (20, 26, 33, 35), (26, 25, 32, 33), (20, 35, 31, 22), (45, 21, 30, 47), (29, 45, 47, 34), (19, 43, 46, 39), (17, 41, 45, 29), (27, 22, 54, 51), (28, 44, 40, 16), (18, 42, 43, 19), (34, 47, 42, 18), (16, 40, 41, 17), (48, 52, 53, 49), (56, 50, 51, 54), (50, 48, 49, 51), (52, 57, 55, 53), (37, 39, 52, 48), (22, 31, 56, 54), (28, 24, 49, 53), (44, 28, 53, 55), (38, 37, 48, 50), (24, 27, 51, 49)])
me_cube_001.polygons.foreach_set('material_index', [0, 0, 0, 0, 0, 0, 0, 0, 0, 0, 0, 0, 0, 0, 0, 0, 0, 0, 0, 0, 0, 0, 0, 0, 0, 0, 0, 0, 0, 0, 0, 0, 0, 0, 0, 0, 0, 0, 1, 0, 0, 0, 0, 0, 0, 0, 1, 1, 1, 1, 0, 0, 0, 0, 0, 0])
_uv = me_cube_001.uv_layers.new(name='UVMap')
_uv.uv.foreach_set('vector', [3.828, 4.551, 3.848, 4.345, 4.221, 4.345, 4.245, 4.551, 5.284, -7.673, 5.094, -7.856, 5.232, -7.856, 5.449, -7.673, 4.245, 1.91, 4.221, 2.116, 3.848, 2.116, 3.828, 1.91, -2.66, -7.673, -2.85, -7.856, -2.711, -7.856, -2.495, -7.673, 8.032, -7.408, 8.032, -7.856, 8.856, -7.856, 8.856, -7.408, 4.221, 4.213, 4.221, 4.345, 3.848, 4.345, 3.848, 4.213, -0.5166, -1.951, -0.7837, -4.495, -0.3672, -4.495, -0.06427, -1.951, -0.8364, 5.153, -0.8042, 2.606, -0.07506, 2.606, -0.04437, 5.153, 7.427, -1.951, 7.16, -4.495, 7.577, -4.495, 7.88, -1.951, -0.01343, 5.153, 0.01725, 2.606, 0.7464, 2.606, 0.7786, 5.153, -0.0289, 7.7, -0.01343, 5.153, 0.7786, 5.153, 0.7947, 7.7, 7.562, 0.5914, 7.427, -1.951, 7.88, -1.951, 8.032, 0.5914, -0.8525, 7.7, -0.8364, 5.153, -0.04437, 5.153, -0.0289, 7.7, -0.3822, 0.5914, -0.5166, -1.951, -0.06427, -1.951, 0.0882, 0.5914, -0.7837, -4.495, -1.437, -6.501, -1.109, -6.501, -0.3672, -4.495, -0.8042, 2.606, -0.786, 0.5914, -0.08948, 0.5914, -0.07506, 2.606, 7.16, -4.495, 6.507, -6.501, 6.835, -6.501, 7.577, -4.495, 0.01725, 2.606, 0.03168, 0.5914, 0.7282, 0.5914, 0.7464, 2.606, 0.5436, -4.495, 1.285, -6.501, 1.614, -6.501, 0.9601, -4.495, 3.009, 4.082, 3.009, 1.754, 3.699, 1.754, 3.699, 4.082, 2.88, 5.244, 3.009, 4.082, 3.699, 4.082, 3.569, 5.244, 0.0882, 0.5914, 0.2407, -1.951, 0.693, -1.951, 0.5586, 0.5914, 0.2407, -1.951, 0.5436, -4.495, 0.9601, -4.495, 0.693, -1.951, 0.8027, 7.68, 0.7947, 5.136, 1.484, 5.153, 1.492, 7.697, 4.221, 2.248, 4.221, 4.213, 3.848, 4.213, 3.848, 2.248, 8.032, -0.3016, 8.032, -0.7489, 8.856, -0.7489, 8.856, -0.3016, -5.108, -7.673, -4.917, -7.856, -2.85, -7.856, -2.66, -7.673, 2.672, -7.673, 2.888, -7.856, 3.027, -7.856, 2.836, -7.673, -5.272, -7.673, -5.056, -7.856, -4.917, -7.856, -5.108, -7.673, 4.221, 2.116, 4.221, 2.248, 3.848, 2.248, 3.848, 2.116, -7.703, -1.951, -7.4, -4.495, -6.984, -4.495, -7.251, -1.951, -7.856, 0.5914, -7.703, -1.951, -7.251, -1.951, -7.385, 0.5914, -7.4, -4.495, -6.659, -6.501, -6.33, -6.501, -6.984, -4.495, 0.9601, -4.495, 1.614, -6.501, 6.507, -6.501, 7.16, -4.495, 0.5586, 0.5914, 0.693, -1.951, 7.427, -1.951, 7.562, 0.5914, 0.693, -1.951, 0.9601, -4.495, 7.16, -4.495, 7.427, -1.951, 8.032, -0.7489, 8.032, -7.408, 8.856, -7.408, 8.856, -0.7489, 2.836, -7.673, 3.027, -7.856, 5.094, -7.856, 5.284, -7.673, 1.614, -6.501, 2.836, -7.673, 5.284, -7.673, 6.507, -6.501, -6.659, -6.501, -5.272, -7.673, -5.108, -7.673, -6.33, -6.501, 1.285, -6.501, 2.672, -7.673, 2.836, -7.673, 1.614, -6.501, 1.492, 3.152, 1.5, 0.6082, 2.19, 0.5914, 2.182, 3.135, -1.437, -6.501, -2.66, -7.673, -2.495, -7.673, -1.109, -6.501, 4.395, 0.5914, 4.245, 1.91, 3.828, 1.91, 3.699, 0.5914, 6.507, -6.501, 5.284, -7.673, 5.449, -7.673, 6.835, -6.501, 3.699, 5.869, 3.828, 4.551, 4.245, 4.551, 4.395, 5.869, -7.454, 3.77, -6.801, 1.764, -1.908, 1.764, -1.254, 3.77, -7.856, 8.856, -7.721, 6.313, -0.9869, 6.313, -0.8525, 8.856, -7.721, 6.313, -7.454, 3.77, -1.254, 3.77, -0.9869, 6.313, -6.801, 1.764, -5.578, 0.5914, -3.13, 0.5914, -1.908, 1.764, 0.8027, 2.593, 0.8017, 0.5914, 1.491, 0.6082, 1.492, 2.61, 2.19, 7.251, 2.19, 0.5914, 2.88, 0.5914, 2.88, 7.251, 1.499, 7.697, 1.5, 5.695, 2.19, 5.678, 2.189, 7.68, 3.009, 1.754, 2.88, 0.5914, 3.569, 0.5914, 3.699, 1.754, 0.7947, 5.136, 0.8027, 2.593, 1.492, 2.61, 1.484, 5.153, 1.5, 5.695, 1.492, 3.152, 2.182, 3.135, 2.19, 5.678])
me_cube_001.materials.append(mat_material_002)
me_cube_001.materials.append(mat_material_003)
me_cube_001.use_remesh_preserve_volume = False
me_cube_001.use_remesh_preserve_attributes = False
me_cube_001.use_mirror_vertex_groups = False
me_cube_001.update()

# ---- objects
ob_cylinder = bpy.data.objects.new('Cylinder', me_cylinder)
ob_cube = bpy.data.objects.new('Cube', me_cube_001)

# ---- transforms, parenting, visibility, modifiers, constraints
ob_cylinder.location = (0.0, 0.0, 0.0)
ob_cylinder.lineart.crease_threshold = 0.0
ob_cube.location = (0.0, -0.03165, -0.04748)
ob_cube.lineart.crease_threshold = 0.0

# ---- collection membership
col_collection.objects.link(ob_cylinder)
col_collection.objects.link(ob_cube)

# ---- scene / render settings (as saved in the file)
scene.frame_start = 1; scene.frame_end = 250; scene.frame_set(1)
scene.render.engine = 'BLENDER_EEVEE_NEXT'
scene.cycles.use_denoising = False
scene.cycles.samples = 128
scene.cycles.sampling_pattern = 'TABULATED_SOBOL'
scene.cycles.use_adaptive_sampling = False
scene.cycles.use_light_tree = False
scene.view_settings.view_transform = 'Filmic'
bpy.context.view_layer.update()

# ---- added for rendering (the .blend has no active camera and no usable light): camera, sun
cam_auto = bpy.data.cameras.new('AutoCamera')
cam_auto.lens = 50.0
cam_auto.sensor_width = 36.0
cam_auto.clip_end = 1000.0
ob_auto_camera = bpy.data.objects.new('AutoCamera', cam_auto)
scene.collection.objects.link(ob_auto_camera)
ob_auto_camera.location = (2.65794, -3.18913, 2.8829)
ob_auto_camera.rotation_euler = (1.09748, -7.21219e-08, 0.694738)
scene.camera = ob_auto_camera
light_auto_sun = bpy.data.lights.new('AutoSun', 'SUN')
light_auto_sun.energy = 3.0
light_auto_sun.angle = 0.0523599
ob_auto_sun = bpy.data.objects.new('AutoSun', light_auto_sun)
scene.collection.objects.link(ob_auto_sun)
ob_auto_sun.rotation_euler = (0.872665, 0.174533, 0.523599)
bpy.context.view_layer.update()
